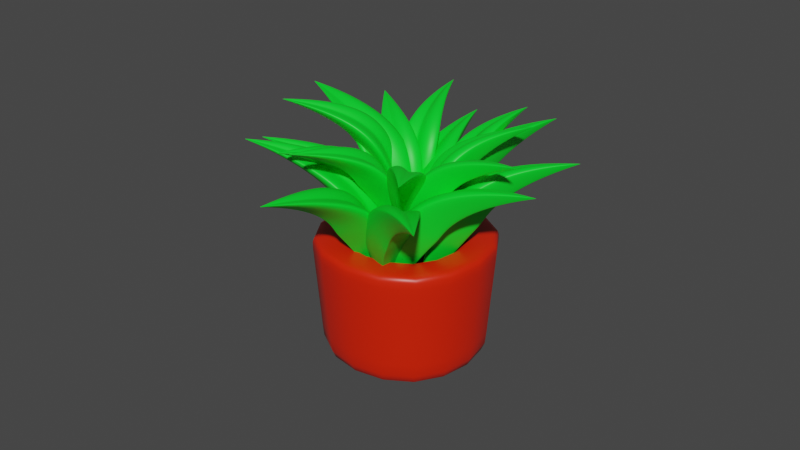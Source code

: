# Source: plant2.blend  (saved by Blender 2.91.10; exported with 4.5.12 LTS)
import bpy
from mathutils import Matrix  # noqa: F401  (used for matrix-valued properties, if any)

bpy.ops.wm.read_factory_settings(use_empty=True)
scene = bpy.context.scene
scene.name = 'Scene'

# ---- collections
col_collection = bpy.data.collections.new('Collection'); scene.collection.children.link(col_collection)

# ---- materials (node trees are filled in below, after node groups)
mat_material = bpy.data.materials.new('Material')
mat_material.alpha_threshold = 0.0
mat_material.use_transparent_shadow = False
mat_material.line_color = (0.0, 0.0, 0.0, 1.0)
mat_material_002 = bpy.data.materials.new('Material.002')
mat_material_002.alpha_threshold = 0.0
mat_material_002.use_transparent_shadow = False
mat_material_002.line_color = (0.0, 0.0, 0.0, 1.0)
mat_material_003 = bpy.data.materials.new('Material.003')
mat_material_003.use_transparent_shadow = False

# ---- material node trees
mat_material.use_nodes = True; mat_material.node_tree.nodes.clear()
_N = mat_material.node_tree.nodes; _L = mat_material.node_tree.links
n0 = _N.new('ShaderNodeOutputMaterial'); n0.name = 'Material Output'; n0.location = (300, 300)
n1 = _N.new('ShaderNodeBsdfPrincipled'); n1.name = 'Principled BSDF'; n1.location = (10, 300)
n1.distribution = 'GGX'
n1.subsurface_method = 'BURLEY'
n1.inputs[0].default_value = (0.8, 0.0166, 0.0, 1.0)
n1.inputs[2].default_value = 0.4
n1.inputs[3].default_value = 1.45
n1.inputs[27].default_value = (0.0, 0.0, 0.0, 1.0)
n1.inputs[28].default_value = 1.0
_L.new(n1.outputs[0], n0.inputs[0])
n0.is_active_output = True
mat_material_002.use_nodes = True; mat_material_002.node_tree.nodes.clear()
_N = mat_material_002.node_tree.nodes; _L = mat_material_002.node_tree.links
n0 = _N.new('ShaderNodeOutputMaterial'); n0.name = 'Material Output'; n0.location = (300, 300)
n1 = _N.new('ShaderNodeBsdfPrincipled'); n1.name = 'Principled BSDF'; n1.location = (10, 300)
n1.distribution = 'GGX'
n1.subsurface_method = 'BURLEY'
n1.inputs[0].default_value = (0.1421, 0.01535, 0.006533, 1.0)
n1.inputs[2].default_value = 0.4
n1.inputs[3].default_value = 1.45
n1.inputs[8].default_value = 1.0
n1.inputs[10].default_value = 0.3591
n1.inputs[13].default_value = 0.0
n1.inputs[27].default_value = (0.0, 0.0, 0.0, 1.0)
n1.inputs[28].default_value = 1.0
_L.new(n1.outputs[0], n0.inputs[0])
n0.is_active_output = True
mat_material_003.use_nodes = True; mat_material_003.node_tree.nodes.clear()
_N = mat_material_003.node_tree.nodes; _L = mat_material_003.node_tree.links
n0 = _N.new('ShaderNodeOutputMaterial'); n0.name = 'Material Output'; n0.location = (300, 300)
n1 = _N.new('ShaderNodeBsdfPrincipled'); n1.name = 'Principled BSDF'; n1.location = (10, 300)
n1.distribution = 'GGX'
n1.subsurface_method = 'BURLEY'
n1.inputs[0].default_value = (0.0, 0.8, 0.02356, 1.0)
n1.inputs[3].default_value = 1.45
n1.inputs[27].default_value = (0.0, 0.0, 0.0, 1.0)
n1.inputs[28].default_value = 1.0
_L.new(n1.outputs[0], n0.inputs[0])
n0.is_active_output = True

# ---- world
world_world = bpy.data.worlds.new('World'); scene.world = world_world
world_world.use_nodes = True; world_world.node_tree.nodes.clear()
_N = world_world.node_tree.nodes; _L = world_world.node_tree.links
n0 = _N.new('ShaderNodeOutputWorld'); n0.name = 'World Output'; n0.location = (300, 300)
n1 = _N.new('ShaderNodeBackground'); n1.name = 'Background'; n1.location = (10, 300)
n1.inputs[0].default_value = (0.05088, 0.05088, 0.05088, 1.0)
_L.new(n1.outputs[0], n0.inputs[0])
n0.is_active_output = True
world_world.color = (0.05088, 0.05088, 0.05088)
world_world.use_sun_shadow = False
world_world.sun_shadow_jitter_overblur = 0.0

# ---- meshes
me_cube = bpy.data.meshes.new('Cube')
me_cube.from_pydata([(0.9014, 0.9014, 1.196), (0.8105, 0.8105, -0.01382), (0.9014, -0.9014, 1.196), (0.8105, -0.8105, -0.01382), (-0.9014, 0.9014, 1.196), (-0.8105, 0.8105, -0.01382), (-0.9014, -0.9014, 1.196), (-0.8105, -0.8105, -0.01382), (0.8105, 0.8105, 0.133), (-0.8105, -0.8105, 0.133), (0.8105, -0.8105, 0.133), (-0.8105, 0.8105, 0.133), (-0.895, -0.895, 1.121), (0.895, 0.895, 1.121), (0.895, -0.895, 1.121), (-0.895, 0.895, 1.121), (0.5931, 0.5931, 1.196), (0.5931, -0.5931, 1.196), (-0.5931, 0.5931, 1.196), (-0.5931, -0.5931, 1.196), (-0.5931, -0.5931, 0.9365), (-0.5931, 0.5931, 0.9365), (0.5931, -0.5931, 0.9365), (0.5931, 0.5931, 0.9365), (-0.5931, 0.5931, 1.174), (0.5931, 0.5931, 1.174), (-0.5931, -0.5931, 1.174), (0.5931, -0.5931, 1.174), (-0.5931, -0.5931, 0.9365), (-0.5931, 0.5931, 0.9365), (0.5931, -0.5931, 0.9365), (0.5931, 0.5931, 0.9365), (-0.5805, -0.5805, 0.9365), (-0.5805, 0.5805, 0.9365), (0.5805, -0.5805, 0.9365), (0.5805, 0.5805, 0.9365), (-0.238, -0.238, 0.9365), (-0.238, 0.238, 0.9365), (0.238, -0.238, 0.9365), (0.238, 0.238, 0.9365)], [], [(5, 11, 8, 1), (14, 2, 6, 12), (12, 6, 4, 15), (5, 1, 3, 7), (13, 0, 2, 14), (15, 4, 0, 13), (1, 8, 10, 3), (7, 9, 11, 5), (3, 10, 9, 7), (11, 15, 13, 8), (8, 13, 14, 10), (9, 12, 15, 11), (10, 14, 12, 9), (0, 4, 18, 16), (6, 2, 17, 19), (4, 6, 19, 18), (2, 0, 16, 17), (27, 25, 23, 22), (25, 24, 21, 23), (26, 27, 22, 20), (24, 26, 20, 21), (18, 19, 26, 24), (19, 17, 27, 26), (16, 18, 24, 25), (17, 16, 25, 27), (21, 20, 28, 29), (23, 21, 29, 31), (20, 22, 30, 28), (22, 23, 31, 30), (28, 30, 34, 32), (30, 31, 35, 34), (29, 28, 32, 33), (31, 29, 33, 35), (33, 32, 36, 37), (35, 33, 37, 39), (32, 34, 38, 36), (34, 35, 39, 38), (39, 37, 36, 38)])
me_cube.polygons.foreach_set('use_smooth', [True] * 38)
me_cube.polygons.foreach_set('material_index', [0, 0, 0, 0, 0, 0, 0, 0, 0, 0, 0, 0, 0, 0, 0, 0, 0, 0, 0, 0, 0, 0, 0, 0, 0, 1, 1, 1, 1, 1, 1, 1, 1, 1, 1, 1, 1, 1])
_uv = me_cube.uv_layers.new(name='UVMap')
_uv.uv.foreach_set('vector', [0.375, 0.25, 0.3976, 0.25, 0.3976, 0.5, 0.375, 0.5, 0.6164, 0.75, 0.625, 0.75, 0.625, 1.0, 0.6164, 1.0, 0.6164, 0.0, 0.625, 0.0, 0.625, 0.25, 0.6164, 0.25, 0.125, 0.5, 0.375, 0.5, 0.375, 0.75, 0.125, 0.75, 0.6164, 0.5, 0.625, 0.5, 0.625, 0.75, 0.6164, 0.75, 0.6164, 0.25, 0.625, 0.25, 0.625, 0.5, 0.6164, 0.5, 0.375, 0.5, 0.3976, 0.5, 0.3976, 0.75, 0.375, 0.75, 0.375, 0.0, 0.3976, 0.0, 0.3976, 0.25, 0.375, 0.25, 0.375, 0.75, 0.3976, 0.75, 0.3976, 1.0, 0.375, 1.0, 0.3976, 0.25, 0.6164, 0.25, 0.6164, 0.5, 0.3976, 0.5, 0.3976, 0.5, 0.6164, 0.5, 0.6164, 0.75, 0.3976, 0.75, 0.3976, 0.0, 0.6164, 0.0, 0.6164, 0.25, 0.3976, 0.25, 0.3976, 0.75, 0.6164, 0.75, 0.6164, 1.0, 0.3976, 1.0, 0.625, 0.5, 0.625, 0.25, 0.625, 0.25, 0.625, 0.5, 0.625, 1.0, 0.625, 0.75, 0.625, 0.75, 0.625, 1.0, 0.625, 0.25, 0.625, 0.0, 0.625, 0.0, 0.625, 0.25, 0.625, 0.75, 0.625, 0.5, 0.625, 0.5, 0.625, 0.75, 0.625, 0.75, 0.625, 0.5, 0.625, 0.5, 0.625, 0.75, 0.625, 0.5, 0.625, 0.25, 0.625, 0.25, 0.625, 0.5, 0.625, 1.0, 0.625, 0.75, 0.625, 0.75, 0.625, 1.0, 0.625, 0.25, 0.625, 0.0, 0.625, 0.0, 0.625, 0.25, 0.625, 0.25, 0.625, 0.0, 0.625, 0.0, 0.625, 0.25, 0.625, 1.0, 0.625, 0.75, 0.625, 0.75, 0.625, 1.0, 0.625, 0.5, 0.625, 0.25, 0.625, 0.25, 0.625, 0.5, 0.625, 0.75, 0.625, 0.5, 0.625, 0.5, 0.625, 0.75, 0.625, 0.25, 0.625, 0.0, 0.625, 0.0, 0.625, 0.25, 0.625, 0.5, 0.625, 0.25, 0.625, 0.25, 0.625, 0.5, 0.625, 1.0, 0.625, 0.75, 0.625, 0.75, 0.625, 1.0, 0.625, 0.75, 0.625, 0.5, 0.625, 0.5, 0.625, 0.75, 0.625, 1.0, 0.625, 0.75, 0.625, 0.75, 0.625, 1.0, 0.625, 0.75, 0.625, 0.5, 0.625, 0.5, 0.625, 0.75, 0.625, 0.25, 0.625, 0.0, 0.625, 0.0, 0.625, 0.25, 0.625, 0.5, 0.625, 0.25, 0.625, 0.25, 0.625, 0.5, 0.625, 0.25, 0.625, 0.0, 0.625, 0.0, 0.625, 0.25, 0.625, 0.5, 0.625, 0.25, 0.625, 0.25, 0.625, 0.5, 0.625, 1.0, 0.625, 0.75, 0.625, 0.75, 0.625, 1.0, 0.625, 0.75, 0.625, 0.5, 0.625, 0.5, 0.625, 0.75, 0.625, 0.5, 0.625, 0.25, 0.625, 0.0, 0.625, 0.75])
me_cube.materials.append(mat_material)
me_cube.materials.append(mat_material_002)
me_cube.use_remesh_preserve_volume = False
me_cube.use_remesh_preserve_attributes = False
me_cube.use_mirror_vertex_groups = False
me_cube.update()

# ---- curves / text
cu_beziercircle = bpy.data.curves.new('BezierCircle', 'CURVE')
cu_beziercircle.dimensions = '3D'
_sp = cu_beziercircle.splines.new('BEZIER'); _sp.bezier_points.add(0)
_sp.bezier_points.foreach_set('co', [0.0, 1.0, 0.0])
_sp.bezier_points.foreach_set('handle_left', [0.02124, 0.954, 0.00209])
_sp.bezier_points.foreach_set('handle_right', [-0.231, 1.501, -0.02273])
for _p, _l, _r in zip(_sp.bezier_points, ['ALIGNED'], ['ALIGNED']): _p.handle_left_type = _l; _p.handle_right_type = _r
_sp.order_u = 0
_sp.order_v = 0
_sp = cu_beziercircle.splines.new('BEZIER'); _sp.bezier_points.add(3)
_sp.bezier_points.foreach_set('co', [-1.52, -1.036, 1.26, 1.334, -0.4202, 0.7113, 0.1267, -4.061, -0.1215, -3.57, -1.587, 1.24])
_sp.bezier_points.foreach_set('handle_left', [-2.328, -1.147, 1.922, -0.2194, 0.5165, 1.821, 0.3101, -4.44, -0.2243, -3.263, -2.594, 0.4483])
_sp.bezier_points.foreach_set('handle_right', [-1.168, -0.9876, 0.9717, 1.668, -0.6219, 0.4722, 0.1044, -4.015, -0.109, -3.786, -0.8801, 1.797])
for _p, _l, _r in zip(_sp.bezier_points, ['ALIGNED', 'ALIGNED', 'ALIGNED', 'ALIGNED'], ['ALIGNED', 'ALIGNED', 'ALIGNED', 'ALIGNED']): _p.handle_left_type = _l; _p.handle_right_type = _r
_sp.order_u = 0
_sp.order_v = 0
_sp.use_cyclic_u = True
_sp = cu_beziercircle.splines.new('BEZIER'); _sp.bezier_points.add(0)
_sp.bezier_points.foreach_set('co', [0.8682, -1.921, -0.0522])
_sp.bezier_points.foreach_set('handle_left', [2.591, -2.487, 1.058])
_sp.bezier_points.foreach_set('handle_right', [0.4971, -1.799, -0.2913])
for _p, _l, _r in zip(_sp.bezier_points, ['ALIGNED'], ['ALIGNED']): _p.handle_left_type = _l; _p.handle_right_type = _r
_sp.order_u = 0
_sp.order_v = 0
cu_beziercircle.use_path = True
cu_beziercircle.use_path_clamp = True
cu_beziercircle.fill_mode = 'FULL'
cu_nurbspath_004 = bpy.data.curves.new('NurbsPath.004', 'CURVE')
cu_nurbspath_004.dimensions = '3D'
_sp = cu_nurbspath_004.splines.new('NURBS'); _sp.points.add(3)
_sp.points.foreach_set('co', [-0.3701, -0.3322, 10.07, 1.0, 0.9301, -0.1703, 10.09, 1.0, 0.8756, -0.3611, 9.49, 1.0, 0.9712, -0.08631, 8.892, 1.0])
_sp.points.foreach_set('radius', [0.002114, 0.7576, 0.6865, 0.0514])
_sp.order_v = 0
_sp.use_endpoint_u = True
cu_nurbspath_004.materials.append(mat_material_003)
cu_nurbspath_004.use_path = True
cu_nurbspath_004.use_path_clamp = True
cu_nurbspath_004.bevel_mode = 'OBJECT'
cu_nurbspath_004.fill_mode = 'FULL'
cu_nurbspath_001 = bpy.data.curves.new('NurbsPath.001', 'CURVE')
cu_nurbspath_001.dimensions = '3D'
_sp = cu_nurbspath_001.splines.new('NURBS'); _sp.points.add(3)
_sp.points.foreach_set('co', [-1.341, -0.2459, 1.182, 1.0, -0.04116, -0.08399, 1.199, 1.0, -0.0956, -0.2748, 0.5978, 1.0, 5.96e-08, -1.49e-08, 0.0, 1.0])
_sp.points.foreach_set('radius', [0.002114, 0.7576, 0.6865, 0.0514])
_sp.order_v = 0
_sp.use_endpoint_u = True
cu_nurbspath_001.materials.append(mat_material_003)
cu_nurbspath_001.use_path = True
cu_nurbspath_001.use_path_clamp = True
cu_nurbspath_001.bevel_mode = 'OBJECT'
cu_nurbspath_001.fill_mode = 'FULL'
cu_nurbspath_002 = bpy.data.curves.new('NurbsPath.002', 'CURVE')
cu_nurbspath_002.dimensions = '3D'
_sp = cu_nurbspath_002.splines.new('NURBS'); _sp.points.add(3)
_sp.points.foreach_set('co', [-1.341, -0.2459, 1.182, 1.0, -0.04116, -0.08399, 1.199, 1.0, -0.0956, -0.2748, 0.5978, 1.0, 5.96e-08, -1.49e-08, 0.0, 1.0])
_sp.points.foreach_set('radius', [0.002114, 0.7576, 0.6865, 0.0514])
_sp.order_v = 0
_sp.use_endpoint_u = True
cu_nurbspath_002.materials.append(mat_material_003)
cu_nurbspath_002.use_path = True
cu_nurbspath_002.use_path_clamp = True
cu_nurbspath_002.bevel_mode = 'OBJECT'
cu_nurbspath_002.fill_mode = 'FULL'
cu_nurbspath_003 = bpy.data.curves.new('NurbsPath.003', 'CURVE')
cu_nurbspath_003.dimensions = '3D'
_sp = cu_nurbspath_003.splines.new('NURBS'); _sp.points.add(3)
_sp.points.foreach_set('co', [-1.341, -0.2459, 1.182, 1.0, -0.04116, -0.08399, 1.199, 1.0, -0.0956, -0.2748, 0.5978, 1.0, 5.96e-08, -1.49e-08, 0.0, 1.0])
_sp.points.foreach_set('radius', [0.002114, 0.7576, 0.6865, 0.0514])
_sp.order_v = 0
_sp.use_endpoint_u = True
cu_nurbspath_003.materials.append(mat_material_003)
cu_nurbspath_003.use_path = True
cu_nurbspath_003.use_path_clamp = True
cu_nurbspath_003.bevel_mode = 'OBJECT'
cu_nurbspath_003.fill_mode = 'FULL'
cu_nurbspath_005 = bpy.data.curves.new('NurbsPath.005', 'CURVE')
cu_nurbspath_005.dimensions = '3D'
_sp = cu_nurbspath_005.splines.new('NURBS'); _sp.points.add(3)
_sp.points.foreach_set('co', [-1.341, -0.2459, 1.182, 1.0, -0.04116, -0.08399, 1.199, 1.0, -0.0956, -0.2748, 0.5978, 1.0, 5.96e-08, -1.49e-08, 0.0, 1.0])
_sp.points.foreach_set('radius', [0.002114, 0.7576, 0.6865, 0.0514])
_sp.order_v = 0
_sp.use_endpoint_u = True
cu_nurbspath_005.materials.append(mat_material_003)
cu_nurbspath_005.use_path = True
cu_nurbspath_005.use_path_clamp = True
cu_nurbspath_005.bevel_mode = 'OBJECT'
cu_nurbspath_005.fill_mode = 'FULL'
cu_nurbspath_006 = bpy.data.curves.new('NurbsPath.006', 'CURVE')
cu_nurbspath_006.dimensions = '3D'
_sp = cu_nurbspath_006.splines.new('NURBS'); _sp.points.add(3)
_sp.points.foreach_set('co', [-1.341, -0.2459, 1.182, 1.0, -0.04116, -0.08399, 1.199, 1.0, -0.0956, -0.2748, 0.5978, 1.0, 5.96e-08, -1.49e-08, 0.0, 1.0])
_sp.points.foreach_set('radius', [0.002114, 0.7576, 0.6865, 0.0514])
_sp.order_v = 0
_sp.use_endpoint_u = True
cu_nurbspath_006.materials.append(mat_material_003)
cu_nurbspath_006.use_path = True
cu_nurbspath_006.use_path_clamp = True
cu_nurbspath_006.bevel_mode = 'OBJECT'
cu_nurbspath_006.fill_mode = 'FULL'
cu_nurbspath_007 = bpy.data.curves.new('NurbsPath.007', 'CURVE')
cu_nurbspath_007.dimensions = '3D'
_sp = cu_nurbspath_007.splines.new('NURBS'); _sp.points.add(3)
_sp.points.foreach_set('co', [-1.341, -0.2459, 1.182, 1.0, -0.04116, -0.08399, 1.199, 1.0, -0.0956, -0.2748, 0.5978, 1.0, 5.96e-08, -1.49e-08, 0.0, 1.0])
_sp.points.foreach_set('radius', [0.002114, 0.7576, 0.6865, 0.0514])
_sp.order_v = 0
_sp.use_endpoint_u = True
cu_nurbspath_007.materials.append(mat_material_003)
cu_nurbspath_007.use_path = True
cu_nurbspath_007.use_path_clamp = True
cu_nurbspath_007.bevel_mode = 'OBJECT'
cu_nurbspath_007.fill_mode = 'FULL'
cu_nurbspath_008 = bpy.data.curves.new('NurbsPath.008', 'CURVE')
cu_nurbspath_008.dimensions = '3D'
_sp = cu_nurbspath_008.splines.new('NURBS'); _sp.points.add(3)
_sp.points.foreach_set('co', [-1.341, -0.2459, 1.182, 1.0, -0.04116, -0.08399, 1.199, 1.0, -0.0956, -0.2748, 0.5978, 1.0, 5.96e-08, -1.49e-08, 0.0, 1.0])
_sp.points.foreach_set('radius', [0.002114, 0.7576, 0.6865, 0.0514])
_sp.order_v = 0
_sp.use_endpoint_u = True
cu_nurbspath_008.materials.append(mat_material_003)
cu_nurbspath_008.use_path = True
cu_nurbspath_008.use_path_clamp = True
cu_nurbspath_008.bevel_mode = 'OBJECT'
cu_nurbspath_008.fill_mode = 'FULL'
cu_nurbspath_009 = bpy.data.curves.new('NurbsPath.009', 'CURVE')
cu_nurbspath_009.dimensions = '3D'
_sp = cu_nurbspath_009.splines.new('NURBS'); _sp.points.add(3)
_sp.points.foreach_set('co', [-1.341, -0.2459, 1.182, 1.0, -0.04116, -0.08399, 1.199, 1.0, -0.0956, -0.2748, 0.5978, 1.0, 5.96e-08, -1.49e-08, 0.0, 1.0])
_sp.points.foreach_set('radius', [0.002114, 0.7576, 0.6865, 0.0514])
_sp.order_v = 0
_sp.use_endpoint_u = True
cu_nurbspath_009.materials.append(mat_material_003)
cu_nurbspath_009.use_path = True
cu_nurbspath_009.use_path_clamp = True
cu_nurbspath_009.bevel_mode = 'OBJECT'
cu_nurbspath_009.fill_mode = 'FULL'
cu_nurbspath_010 = bpy.data.curves.new('NurbsPath.010', 'CURVE')
cu_nurbspath_010.dimensions = '3D'
_sp = cu_nurbspath_010.splines.new('NURBS'); _sp.points.add(3)
_sp.points.foreach_set('co', [-0.3701, -0.3322, 10.07, 1.0, 0.9301, -0.1703, 10.09, 1.0, 0.8756, -0.3611, 9.49, 1.0, 0.9712, -0.08631, 8.892, 1.0])
_sp.points.foreach_set('radius', [0.002114, 0.7576, 0.6865, 0.0514])
_sp.order_v = 0
_sp.use_endpoint_u = True
cu_nurbspath_010.materials.append(mat_material_003)
cu_nurbspath_010.use_path = True
cu_nurbspath_010.use_path_clamp = True
cu_nurbspath_010.bevel_mode = 'OBJECT'
cu_nurbspath_010.fill_mode = 'FULL'
cu_nurbspath_011 = bpy.data.curves.new('NurbsPath.011', 'CURVE')
cu_nurbspath_011.dimensions = '3D'
_sp = cu_nurbspath_011.splines.new('NURBS'); _sp.points.add(3)
_sp.points.foreach_set('co', [-1.341, -0.2459, 1.182, 1.0, -0.04116, -0.08399, 1.199, 1.0, -0.0956, -0.2748, 0.5978, 1.0, 5.96e-08, -1.49e-08, 0.0, 1.0])
_sp.points.foreach_set('radius', [0.002114, 0.7576, 0.6865, 0.0514])
_sp.order_v = 0
_sp.use_endpoint_u = True
cu_nurbspath_011.materials.append(mat_material_003)
cu_nurbspath_011.use_path = True
cu_nurbspath_011.use_path_clamp = True
cu_nurbspath_011.bevel_mode = 'OBJECT'
cu_nurbspath_011.fill_mode = 'FULL'
cu_nurbspath_012 = bpy.data.curves.new('NurbsPath.012', 'CURVE')
cu_nurbspath_012.dimensions = '3D'
_sp = cu_nurbspath_012.splines.new('NURBS'); _sp.points.add(3)
_sp.points.foreach_set('co', [-1.341, -0.2459, 1.182, 1.0, -0.04116, -0.08399, 1.199, 1.0, -0.0956, -0.2748, 0.5978, 1.0, 5.96e-08, -1.49e-08, 0.0, 1.0])
_sp.points.foreach_set('radius', [0.002114, 0.7576, 0.6865, 0.0514])
_sp.order_v = 0
_sp.use_endpoint_u = True
cu_nurbspath_012.materials.append(mat_material_003)
cu_nurbspath_012.use_path = True
cu_nurbspath_012.use_path_clamp = True
cu_nurbspath_012.bevel_mode = 'OBJECT'
cu_nurbspath_012.fill_mode = 'FULL'
cu_nurbspath_013 = bpy.data.curves.new('NurbsPath.013', 'CURVE')
cu_nurbspath_013.dimensions = '3D'
_sp = cu_nurbspath_013.splines.new('NURBS'); _sp.points.add(3)
_sp.points.foreach_set('co', [-1.341, -0.2459, 1.182, 1.0, -0.04116, -0.08399, 1.199, 1.0, -0.0956, -0.2748, 0.5978, 1.0, 5.96e-08, -1.49e-08, 0.0, 1.0])
_sp.points.foreach_set('radius', [0.002114, 0.7576, 0.6865, 0.0514])
_sp.order_v = 0
_sp.use_endpoint_u = True
cu_nurbspath_013.materials.append(mat_material_003)
cu_nurbspath_013.use_path = True
cu_nurbspath_013.use_path_clamp = True
cu_nurbspath_013.bevel_mode = 'OBJECT'
cu_nurbspath_013.fill_mode = 'FULL'
cu_nurbspath_014 = bpy.data.curves.new('NurbsPath.014', 'CURVE')
cu_nurbspath_014.dimensions = '3D'
_sp = cu_nurbspath_014.splines.new('NURBS'); _sp.points.add(3)
_sp.points.foreach_set('co', [-1.341, -0.2459, 1.182, 1.0, -0.04116, -0.08399, 1.199, 1.0, -0.0956, -0.2748, 0.5978, 1.0, 5.96e-08, -1.49e-08, 0.0, 1.0])
_sp.points.foreach_set('radius', [0.002114, 0.7576, 0.6865, 0.0514])
_sp.order_v = 0
_sp.use_endpoint_u = True
cu_nurbspath_014.materials.append(mat_material_003)
cu_nurbspath_014.use_path = True
cu_nurbspath_014.use_path_clamp = True
cu_nurbspath_014.bevel_mode = 'OBJECT'
cu_nurbspath_014.fill_mode = 'FULL'
cu_nurbspath_015 = bpy.data.curves.new('NurbsPath.015', 'CURVE')
cu_nurbspath_015.dimensions = '3D'
_sp = cu_nurbspath_015.splines.new('NURBS'); _sp.points.add(3)
_sp.points.foreach_set('co', [-1.341, -0.2459, 1.182, 1.0, -0.04116, -0.08399, 1.199, 1.0, -0.0956, -0.2748, 0.5978, 1.0, 5.96e-08, -1.49e-08, 0.0, 1.0])
_sp.points.foreach_set('radius', [0.002114, 0.7576, 0.6865, 0.0514])
_sp.order_v = 0
_sp.use_endpoint_u = True
cu_nurbspath_015.materials.append(mat_material_003)
cu_nurbspath_015.use_path = True
cu_nurbspath_015.use_path_clamp = True
cu_nurbspath_015.bevel_mode = 'OBJECT'
cu_nurbspath_015.fill_mode = 'FULL'
cu_nurbspath_016 = bpy.data.curves.new('NurbsPath.016', 'CURVE')
cu_nurbspath_016.dimensions = '3D'
_sp = cu_nurbspath_016.splines.new('NURBS'); _sp.points.add(3)
_sp.points.foreach_set('co', [-1.341, -0.2459, 1.182, 1.0, -0.04116, -0.08399, 1.199, 1.0, -0.0956, -0.2748, 0.5978, 1.0, 5.96e-08, -1.49e-08, 0.0, 1.0])
_sp.points.foreach_set('radius', [0.002114, 0.7576, 0.6865, 0.0514])
_sp.order_v = 0
_sp.use_endpoint_u = True
cu_nurbspath_016.materials.append(mat_material_003)
cu_nurbspath_016.use_path = True
cu_nurbspath_016.use_path_clamp = True
cu_nurbspath_016.bevel_mode = 'OBJECT'
cu_nurbspath_016.fill_mode = 'FULL'
cu_nurbspath_017 = bpy.data.curves.new('NurbsPath.017', 'CURVE')
cu_nurbspath_017.dimensions = '3D'
_sp = cu_nurbspath_017.splines.new('NURBS'); _sp.points.add(3)
_sp.points.foreach_set('co', [-1.341, -0.2459, 1.182, 1.0, -0.04116, -0.08399, 1.199, 1.0, -0.0956, -0.2748, 0.5978, 1.0, 5.96e-08, -1.49e-08, 0.0, 1.0])
_sp.points.foreach_set('radius', [0.002114, 0.7576, 0.6865, 0.0514])
_sp.order_v = 0
_sp.use_endpoint_u = True
cu_nurbspath_017.materials.append(mat_material_003)
cu_nurbspath_017.use_path = True
cu_nurbspath_017.use_path_clamp = True
cu_nurbspath_017.bevel_mode = 'OBJECT'
cu_nurbspath_017.fill_mode = 'FULL'
cu_nurbspath_018 = bpy.data.curves.new('NurbsPath.018', 'CURVE')
cu_nurbspath_018.dimensions = '3D'
_sp = cu_nurbspath_018.splines.new('NURBS'); _sp.points.add(3)
_sp.points.foreach_set('co', [-1.341, -0.2459, 1.182, 1.0, -0.04116, -0.08399, 1.199, 1.0, -0.0956, -0.2748, 0.5978, 1.0, 5.96e-08, -1.49e-08, 0.0, 1.0])
_sp.points.foreach_set('radius', [0.002114, 0.7576, 0.6865, 0.0514])
_sp.order_v = 0
_sp.use_endpoint_u = True
cu_nurbspath_018.materials.append(mat_material_003)
cu_nurbspath_018.use_path = True
cu_nurbspath_018.use_path_clamp = True
cu_nurbspath_018.bevel_mode = 'OBJECT'
cu_nurbspath_018.fill_mode = 'FULL'

# ---- objects
ob_cube = bpy.data.objects.new('Cube', me_cube)
ob_beziercircle = bpy.data.objects.new('BezierCircle', cu_beziercircle)
ob_nurbspath_035 = bpy.data.objects.new('NurbsPath.035', cu_nurbspath_004)
ob_nurbspath_001 = bpy.data.objects.new('NurbsPath.001', cu_nurbspath_001)
ob_nurbspath_002 = bpy.data.objects.new('NurbsPath.002', cu_nurbspath_002)
ob_nurbspath_003 = bpy.data.objects.new('NurbsPath.003', cu_nurbspath_003)
ob_nurbspath_004 = bpy.data.objects.new('NurbsPath.004', cu_nurbspath_005)
ob_nurbspath_005 = bpy.data.objects.new('NurbsPath.005', cu_nurbspath_006)
ob_nurbspath_006 = bpy.data.objects.new('NurbsPath.006', cu_nurbspath_007)
ob_nurbspath_007 = bpy.data.objects.new('NurbsPath.007', cu_nurbspath_008)
ob_nurbspath_008 = bpy.data.objects.new('NurbsPath.008', cu_nurbspath_009)
ob_nurbspath_009 = bpy.data.objects.new('NurbsPath.009', cu_nurbspath_010)
ob_nurbspath_010 = bpy.data.objects.new('NurbsPath.010', cu_nurbspath_011)
ob_nurbspath_011 = bpy.data.objects.new('NurbsPath.011', cu_nurbspath_012)
ob_nurbspath_012 = bpy.data.objects.new('NurbsPath.012', cu_nurbspath_013)
ob_nurbspath_013 = bpy.data.objects.new('NurbsPath.013', cu_nurbspath_014)
ob_nurbspath_014 = bpy.data.objects.new('NurbsPath.014', cu_nurbspath_015)
ob_nurbspath_015 = bpy.data.objects.new('NurbsPath.015', cu_nurbspath_016)
ob_nurbspath_016 = bpy.data.objects.new('NurbsPath.016', cu_nurbspath_017)
ob_nurbspath_017 = bpy.data.objects.new('NurbsPath.017', cu_nurbspath_018)

# ---- transforms, parenting, visibility, modifiers, constraints
ob_cube.location = (0.0, 0.0, 0.0)
ob_cube.lock_rotations_4d = False
ob_cube.empty_display_type = 'ARROWS'
ob_cube.lineart.crease_threshold = 0.0
_m = ob_cube.modifiers.new('Solidify', 'SOLIDIFY')
_m.thickness = 0.15
_m = ob_cube.modifiers.new('Subdivision', 'SUBSURF')
_m.uv_smooth = 'PRESERVE_CORNERS'
_m.levels = 2
ob_beziercircle.location = (0.0, 0.0, 0.0)
ob_beziercircle.rotation_euler = (-0.0, 1.571, 0.0)
ob_beziercircle.scale = (0.1591, 0.1591, 0.1591)
ob_beziercircle.lineart.crease_threshold = 0.0
ob_nurbspath_035.location = (-0.9915, -0.04218, -7.842)
ob_nurbspath_035.scale = (1.0, -1.0, 1.0)
ob_nurbspath_035.lineart.crease_threshold = 0.0
ob_nurbspath_001.location = (-0.17, 0.1848, 0.6742)
ob_nurbspath_001.rotation_euler = (0.0, -0.0, 0.5961)
ob_nurbspath_001.scale = (1.0, -1.0, 1.0)
ob_nurbspath_001.lineart.crease_threshold = 0.0
ob_nurbspath_002.location = (-0.02129, -0.1573, 0.8024)
ob_nurbspath_002.rotation_euler = (0.0, -0.0, 0.5961)
ob_nurbspath_002.scale = (1.0, -1.0, 1.0)
ob_nurbspath_002.lineart.crease_threshold = 0.0
ob_nurbspath_003.location = (0.0377, -0.2312, 0.805)
ob_nurbspath_003.rotation_euler = (0.0, -0.0, 1.598)
ob_nurbspath_003.scale = (1.0, -1.0, 1.0)
ob_nurbspath_003.lineart.crease_threshold = 0.0
ob_nurbspath_004.location = (0.04061, -0.2851, 0.8057)
ob_nurbspath_004.rotation_euler = (0.0, -0.0, 2.59)
ob_nurbspath_004.scale = (1.0, -1.0, 1.0)
ob_nurbspath_004.lineart.crease_threshold = 0.0
ob_nurbspath_005.location = (0.04061, -0.2851, 0.8057)
ob_nurbspath_005.rotation_euler = (0.0, -0.0, 3.469)
ob_nurbspath_005.scale = (1.0, -1.0, 1.0)
ob_nurbspath_005.lineart.crease_threshold = 0.0
ob_nurbspath_006.location = (0.1878, -0.07106, 0.803)
ob_nurbspath_006.rotation_euler = (0.0, 0.0, 3.942)
ob_nurbspath_006.scale = (1.0, -1.0, 1.0)
ob_nurbspath_006.lineart.crease_threshold = 0.0
ob_nurbspath_007.location = (0.01413, 0.1556, 0.8504)
ob_nurbspath_007.rotation_euler = (0.0, 0.0, 4.411)
ob_nurbspath_007.scale = (1.0, -1.0, 1.0)
ob_nurbspath_007.lineart.crease_threshold = 0.0
ob_nurbspath_008.location = (-0.01998, -0.05998, 0.7534)
ob_nurbspath_008.rotation_euler = (0.0, 0.0, 5.02)
ob_nurbspath_008.scale = (1.0, -1.0, 1.0)
ob_nurbspath_008.lineart.crease_threshold = 0.0
ob_nurbspath_009.location = (-0.6671, -0.4182, -5.643)
ob_nurbspath_009.rotation_euler = (0.0, -0.0, 0.7468)
ob_nurbspath_009.scale = (0.7916, -0.7916, 0.7916)
ob_nurbspath_009.lineart.crease_threshold = 0.0
ob_nurbspath_010.location = (-0.3119, 0.1555, 1.099)
ob_nurbspath_010.rotation_euler = (0.0, -0.0, 1.343)
ob_nurbspath_010.scale = (0.7916, -0.7916, 0.7916)
ob_nurbspath_010.lineart.crease_threshold = 0.0
ob_nurbspath_011.location = (-0.04157, 0.03669, 1.201)
ob_nurbspath_011.rotation_euler = (0.0, -0.0, 1.343)
ob_nurbspath_011.scale = (0.7916, -0.7916, 0.7916)
ob_nurbspath_011.lineart.crease_threshold = 0.0
ob_nurbspath_012.location = (0.03247, 0.02544, 1.203)
ob_nurbspath_012.rotation_euler = (0.0, -0.0, 2.345)
ob_nurbspath_012.scale = (0.7916, -0.7916, 0.7916)
ob_nurbspath_012.lineart.crease_threshold = 0.0
ob_nurbspath_013.location = (0.06313, -0.004299, 1.203)
ob_nurbspath_013.rotation_euler = (0.0, -0.0, 3.337)
ob_nurbspath_013.scale = (0.7916, -0.7916, 0.7916)
ob_nurbspath_013.lineart.crease_threshold = 0.0
ob_nurbspath_014.location = (0.06313, -0.004299, 1.203)
ob_nurbspath_014.rotation_euler = (0.0, 0.0, 4.216)
ob_nurbspath_014.scale = (0.7916, -0.7916, 0.7916)
ob_nurbspath_014.lineart.crease_threshold = 0.0
ob_nurbspath_015.location = (0.1214, 0.2852, 1.139)
ob_nurbspath_015.rotation_euler = (0.0, 0.0, 4.689)
ob_nurbspath_015.scale = (0.7916, -0.7916, 0.7916)
ob_nurbspath_015.lineart.crease_threshold = 0.0
ob_nurbspath_016.location = (-0.1893, 0.2375, 1.239)
ob_nurbspath_016.rotation_euler = (0.0, 0.0, 5.158)
ob_nurbspath_016.scale = (0.7916, -0.7916, 0.7916)
ob_nurbspath_016.lineart.crease_threshold = 0.0
ob_nurbspath_017.location = (-0.09314, 0.09392, 1.162)
ob_nurbspath_017.rotation_euler = (0.0, -0.0, 5.766)
ob_nurbspath_017.scale = (0.7916, -0.7916, 0.7916)
ob_nurbspath_017.lineart.crease_threshold = 0.0
cu_nurbspath_004.bevel_object = ob_beziercircle
cu_nurbspath_001.bevel_object = ob_beziercircle
cu_nurbspath_002.bevel_object = ob_beziercircle
cu_nurbspath_003.bevel_object = ob_beziercircle
cu_nurbspath_005.bevel_object = ob_beziercircle
cu_nurbspath_006.bevel_object = ob_beziercircle
cu_nurbspath_007.bevel_object = ob_beziercircle
cu_nurbspath_008.bevel_object = ob_beziercircle
cu_nurbspath_009.bevel_object = ob_beziercircle
cu_nurbspath_010.bevel_object = ob_beziercircle
cu_nurbspath_011.bevel_object = ob_beziercircle
cu_nurbspath_012.bevel_object = ob_beziercircle
cu_nurbspath_013.bevel_object = ob_beziercircle
cu_nurbspath_014.bevel_object = ob_beziercircle
cu_nurbspath_015.bevel_object = ob_beziercircle
cu_nurbspath_016.bevel_object = ob_beziercircle
cu_nurbspath_017.bevel_object = ob_beziercircle
cu_nurbspath_018.bevel_object = ob_beziercircle

# ---- collection membership
col_collection.objects.link(ob_cube)
col_collection.objects.link(ob_beziercircle)
col_collection.objects.link(ob_nurbspath_035)
col_collection.objects.link(ob_nurbspath_001)
col_collection.objects.link(ob_nurbspath_002)
col_collection.objects.link(ob_nurbspath_003)
col_collection.objects.link(ob_nurbspath_004)
col_collection.objects.link(ob_nurbspath_005)
col_collection.objects.link(ob_nurbspath_006)
col_collection.objects.link(ob_nurbspath_007)
col_collection.objects.link(ob_nurbspath_008)
col_collection.objects.link(ob_nurbspath_009)
col_collection.objects.link(ob_nurbspath_010)
col_collection.objects.link(ob_nurbspath_011)
col_collection.objects.link(ob_nurbspath_012)
col_collection.objects.link(ob_nurbspath_013)
col_collection.objects.link(ob_nurbspath_014)
col_collection.objects.link(ob_nurbspath_015)
col_collection.objects.link(ob_nurbspath_016)
col_collection.objects.link(ob_nurbspath_017)

# ---- scene / render settings (as saved in the file)
scene.frame_start = 1; scene.frame_end = 250; scene.frame_set(1)
scene.render.engine = 'BLENDER_EEVEE_NEXT'
scene.cycles.use_denoising = False
scene.cycles.samples = 128
scene.cycles.sampling_pattern = 'TABULATED_SOBOL'
scene.cycles.use_adaptive_sampling = False
scene.cycles.use_light_tree = False
scene.view_settings.view_transform = 'Filmic'
bpy.context.view_layer.update()

# ---- added for rendering (the .blend has no active camera and no usable light): camera, sun
cam_auto = bpy.data.cameras.new('AutoCamera')
cam_auto.lens = 50.0
cam_auto.sensor_width = 36.0
cam_auto.clip_end = 1000.0
ob_auto_camera = bpy.data.objects.new('AutoCamera', cam_auto)
scene.collection.objects.link(ob_auto_camera)
ob_auto_camera.location = (5.6067, -6.81763, 5.78571)
ob_auto_camera.rotation_euler = (1.09748, -7.21219e-08, 0.694738)
scene.camera = ob_auto_camera
light_auto_sun = bpy.data.lights.new('AutoSun', 'SUN')
light_auto_sun.energy = 3.0
light_auto_sun.angle = 0.0523599
ob_auto_sun = bpy.data.objects.new('AutoSun', light_auto_sun)
scene.collection.objects.link(ob_auto_sun)
ob_auto_sun.rotation_euler = (0.872665, 0.174533, 0.523599)
bpy.context.view_layer.update()
